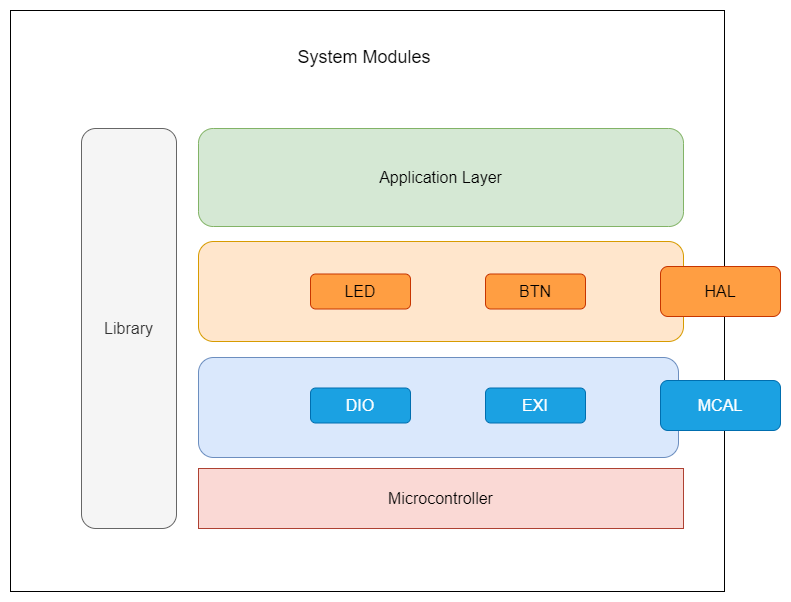

The diagram above was exported from draw.io. Its source (the exported page's mxGraphModel, read from the mxfile embedded in the PNG):
<mxGraphModel dx="1436" dy="1856" grid="0" gridSize="10" guides="1" tooltips="1" connect="1" arrows="1" fold="1" page="0" pageScale="1" pageWidth="850" pageHeight="1100" math="0" shadow="0">
  <root>
    <mxCell id="0" />
    <mxCell id="1" parent="0" />
    <mxCell id="r6yLNoG1JKIrol4z2VNO-1" value="" style="rounded=0;whiteSpace=wrap;html=1;fontSize=16;" parent="1" vertex="1">
      <mxGeometry x="-176" y="-1006" width="714" height="581" as="geometry" />
    </mxCell>
    <mxCell id="r6yLNoG1JKIrol4z2VNO-2" value="" style="rounded=1;whiteSpace=wrap;html=1;fontSize=16;fillColor=#dae8fc;strokeColor=#6c8ebf;" parent="1" vertex="1">
      <mxGeometry x="12" y="-659" width="480" height="100" as="geometry" />
    </mxCell>
    <mxCell id="r6yLNoG1JKIrol4z2VNO-3" value="" style="rounded=1;whiteSpace=wrap;html=1;fontSize=16;fillColor=#ffe6cc;strokeColor=#d79b00;" parent="1" vertex="1">
      <mxGeometry x="12" y="-775" width="485" height="100" as="geometry" />
    </mxCell>
    <mxCell id="r6yLNoG1JKIrol4z2VNO-4" value="Application Layer" style="rounded=1;whiteSpace=wrap;html=1;fontSize=16;fillColor=#d5e8d4;strokeColor=#82b366;" parent="1" vertex="1">
      <mxGeometry x="12" y="-888" width="485" height="98" as="geometry" />
    </mxCell>
    <mxCell id="r6yLNoG1JKIrol4z2VNO-5" value="Library" style="rounded=1;whiteSpace=wrap;html=1;fontSize=16;fillColor=#f5f5f5;fontColor=#333333;strokeColor=#666666;" parent="1" vertex="1">
      <mxGeometry x="-105" y="-888" width="95" height="400" as="geometry" />
    </mxCell>
    <mxCell id="r6yLNoG1JKIrol4z2VNO-6" value="&lt;font style=&quot;font-size: 18px;&quot;&gt;System Modules&lt;/font&gt;" style="text;html=1;strokeColor=none;fillColor=none;align=center;verticalAlign=middle;whiteSpace=wrap;rounded=0;fontSize=16;" parent="1" vertex="1">
      <mxGeometry x="53" y="-974" width="250" height="30" as="geometry" />
    </mxCell>
    <mxCell id="r6yLNoG1JKIrol4z2VNO-7" value="Microcontroller" style="rounded=0;whiteSpace=wrap;html=1;fontSize=16;fillColor=#fad9d5;strokeColor=#ae4132;" parent="1" vertex="1">
      <mxGeometry x="12" y="-548" width="485" height="60" as="geometry" />
    </mxCell>
    <mxCell id="r6yLNoG1JKIrol4z2VNO-8" value="LED" style="rounded=1;whiteSpace=wrap;html=1;fontSize=16;fillColor=#ff9e42;fontColor=#000000;strokeColor=#C73500;" parent="1" vertex="1">
      <mxGeometry x="124" y="-742.5" width="100" height="35" as="geometry" />
    </mxCell>
    <mxCell id="r6yLNoG1JKIrol4z2VNO-9" value="HAL" style="rounded=1;whiteSpace=wrap;html=1;fontSize=16;fillColor=#ff9e42;fontColor=#000000;strokeColor=#C73500;" parent="1" vertex="1">
      <mxGeometry x="474" y="-750" width="120" height="50" as="geometry" />
    </mxCell>
    <mxCell id="r6yLNoG1JKIrol4z2VNO-10" value="BTN" style="rounded=1;whiteSpace=wrap;html=1;fontSize=16;fillColor=#ff9e42;fontColor=#000000;strokeColor=#C73500;" parent="1" vertex="1">
      <mxGeometry x="299" y="-742.5" width="100" height="35" as="geometry" />
    </mxCell>
    <mxCell id="r6yLNoG1JKIrol4z2VNO-12" value="MCAL" style="rounded=1;whiteSpace=wrap;html=1;fontSize=16;fillColor=#1ba1e2;fontColor=#ffffff;strokeColor=#006EAF;" parent="1" vertex="1">
      <mxGeometry x="474" y="-636" width="120" height="50" as="geometry" />
    </mxCell>
    <mxCell id="r6yLNoG1JKIrol4z2VNO-16" style="edgeStyle=none;curved=1;rounded=0;orthogonalLoop=1;jettySize=auto;html=1;exitX=0.5;exitY=1;exitDx=0;exitDy=0;fontSize=12;startSize=8;endSize=8;" parent="1" edge="1">
      <mxGeometry relative="1" as="geometry">
        <mxPoint x="251" y="-595" as="sourcePoint" />
        <mxPoint x="251" y="-595" as="targetPoint" />
      </mxGeometry>
    </mxCell>
    <mxCell id="pV3ewGPHbsY7DkLocZJd-1" value="DIO" style="rounded=1;whiteSpace=wrap;html=1;fontSize=16;fillColor=#1ba1e2;fontColor=#ffffff;strokeColor=#006EAF;" vertex="1" parent="1">
      <mxGeometry x="124" y="-628.5" width="100" height="35" as="geometry" />
    </mxCell>
    <mxCell id="pV3ewGPHbsY7DkLocZJd-2" value="EXI" style="rounded=1;whiteSpace=wrap;html=1;fontSize=16;fillColor=#1ba1e2;strokeColor=#006EAF;fontColor=#ffffff;" vertex="1" parent="1">
      <mxGeometry x="299" y="-628.5" width="100" height="35" as="geometry" />
    </mxCell>
  </root>
</mxGraphModel>